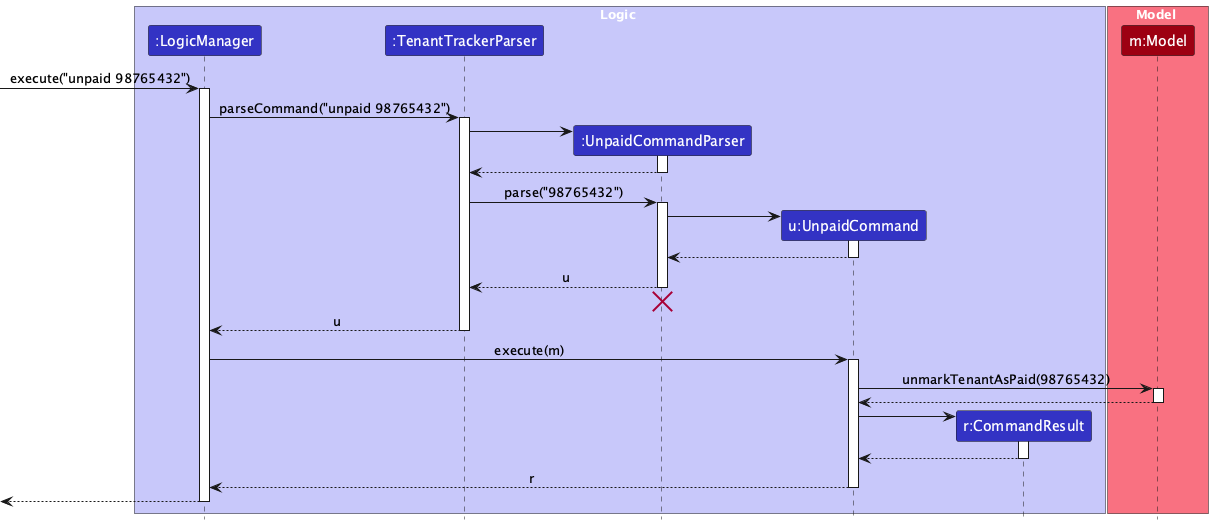

The diagram above was rendered by PlantUML. Its source (embedded in the PNG):
@startuml
!include style.puml
skinparam ArrowFontStyle plain

box Logic LOGIC_COLOR_T1
participant ":LogicManager" as LogicManager LOGIC_COLOR
participant ":TenantTrackerParser" as TenantTrackerParser LOGIC_COLOR
participant ":UnpaidCommandParser" as UnpaidCommandParser LOGIC_COLOR
participant "u:UnpaidCommand" as UnpaidCommand LOGIC_COLOR
participant "r:CommandResult" as CommandResult LOGIC_COLOR
end box

box Model MODEL_COLOR_T1
participant "m:Model" as Model MODEL_COLOR
end box

[-> LogicManager : execute("unpaid 98765432")
activate LogicManager

LogicManager -> TenantTrackerParser : parseCommand("unpaid 98765432")
activate TenantTrackerParser

create UnpaidCommandParser
TenantTrackerParser -> UnpaidCommandParser
activate UnpaidCommandParser

UnpaidCommandParser --> TenantTrackerParser
deactivate UnpaidCommandParser

TenantTrackerParser -> UnpaidCommandParser : parse("98765432")
activate UnpaidCommandParser

create UnpaidCommand
UnpaidCommandParser -> UnpaidCommand
activate UnpaidCommand

UnpaidCommand --> UnpaidCommandParser :
deactivate UnpaidCommand

UnpaidCommandParser --> TenantTrackerParser : u
deactivate UnpaidCommandParser
'Hidden arrow to position the destroy marker below the end of the activation bar.
UnpaidCommandParser -[hidden]-> TenantTrackerParser
destroy UnpaidCommandParser

TenantTrackerParser --> LogicManager : u
deactivate TenantTrackerParser

LogicManager -> UnpaidCommand : execute(m)
activate UnpaidCommand

UnpaidCommand -> Model : unmarkTenantAsPaid(98765432)
activate Model

Model --> UnpaidCommand
deactivate Model

create CommandResult
UnpaidCommand -> CommandResult
activate CommandResult

CommandResult --> UnpaidCommand
deactivate CommandResult

UnpaidCommand --> LogicManager : r
deactivate UnpaidCommand

[<--LogicManager
deactivate LogicManager
@enduml